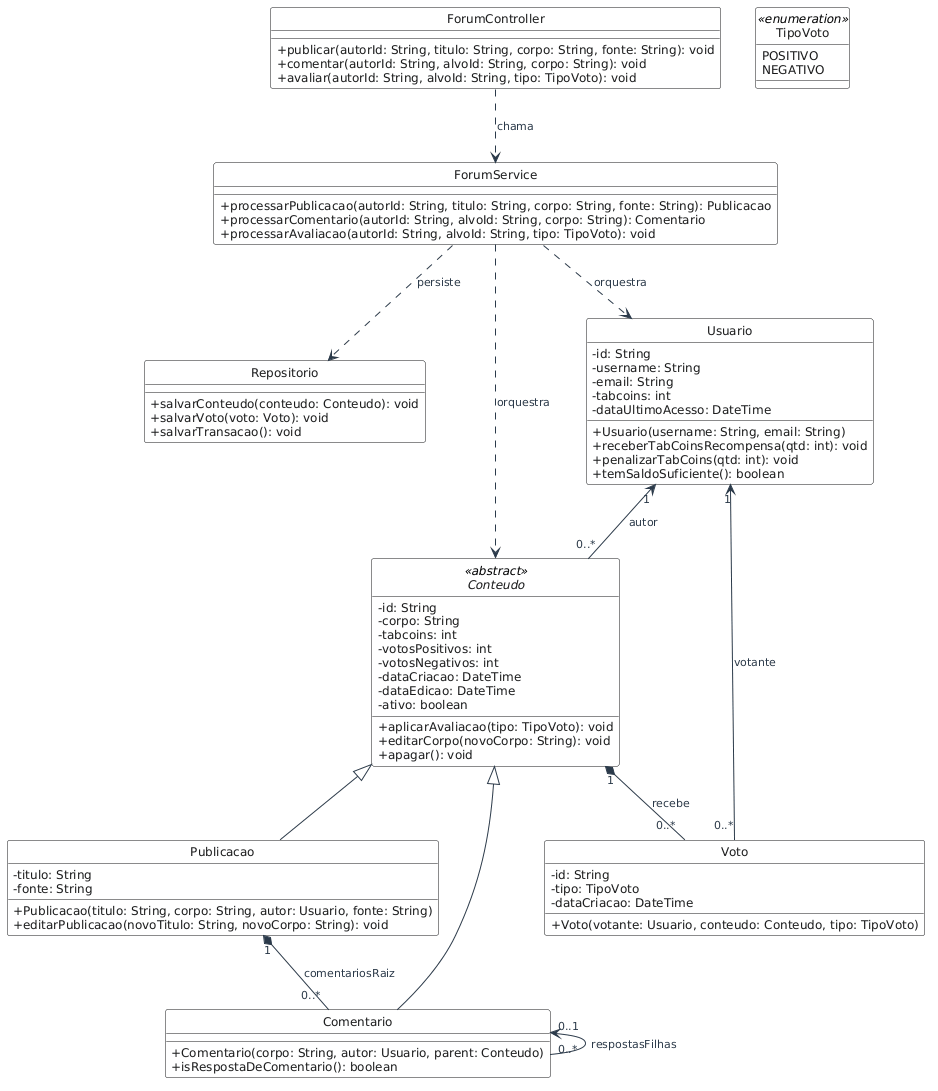

The diagram above was rendered by PlantUML. Its source (embedded in the PNG):
@startuml
hide circle
show empty members
skinparam classAttributeIconSize 0

<style>
classDiagram {
  class {
    BackgroundColor #fbfcfd
    BorderColor #2b3a4a
    BorderThickness 1.5
    FontColor #1a1a1a
    FontSize 12
    HeaderBackgroundColor #e8edf2
  }
  arrow {
    LineColor #2b3a4a
    FontColor #2b3a4a
    FontSize 11
  }
  enum {
    BackgroundColor #fefbf3
    BorderColor #7d6b38
    HeaderBackgroundColor #f9f1d8
  }
}
</style>

' --- CAMADA DE ARQUITETURA ---
class ForumController {
  + publicar(autorId: String, titulo: String, corpo: String, fonte: String): void
  + comentar(autorId: String, alvoId: String, corpo: String): void
  + avaliar(autorId: String, alvoId: String, tipo: TipoVoto): void
}

class ForumService {
  + processarPublicacao(autorId: String, titulo: String, corpo: String, fonte: String): Publicacao
  + processarComentario(autorId: String, alvoId: String, corpo: String): Comentario
  + processarAvaliacao(autorId: String, alvoId: String, tipo: TipoVoto): void
}

class Repositorio {
  + salvarConteudo(conteudo: Conteudo): void
  + salvarVoto(voto: Voto): void
  + salvarTransacao(): void
}

' --- CAMADA DE DOMÍNIO ---
enum TipoVoto <<enumeration>> {
  POSITIVO
  NEGATIVO
}

abstract class Conteudo <<abstract>> {
  - id: String
  - corpo: String
  - tabcoins: int
  - votosPositivos: int
  - votosNegativos: int
  - dataCriacao: DateTime
  - dataEdicao: DateTime
  - ativo: boolean
  + aplicarAvaliacao(tipo: TipoVoto): void
  + editarCorpo(novoCorpo: String): void
  + apagar(): void
}

class Publicacao {
  - titulo: String
  - fonte: String
  + Publicacao(titulo: String, corpo: String, autor: Usuario, fonte: String)
  + editarPublicacao(novoTitulo: String, novoCorpo: String): void
}

class Comentario {
  + Comentario(corpo: String, autor: Usuario, parent: Conteudo)
  + isRespostaDeComentario(): boolean
}

class Usuario {
  - id: String
  - username: String
  - email: String
  - tabcoins: int
  - dataUltimoAcesso: DateTime
  + Usuario(username: String, email: String)
  + receberTabCoinsRecompensa(qtd: int): void
  + penalizarTabCoins(qtd: int): void
  + temSaldoSuficiente(): boolean
}

class Voto {
  - id: String
  - tipo: TipoVoto
  - dataCriacao: DateTime
  + Voto(votante: Usuario, conteudo: Conteudo, tipo: TipoVoto)
}

' Relacionamentos Estruturais do Domínio
Conteudo <|-- Publicacao
Conteudo <|-- Comentario
Usuario "1" <-- "0..*" Conteudo : autor
Usuario "1" <-- "0..*" Voto : votante
Conteudo "1" *-- "0..*" Voto : recebe
Publicacao "1" *-- "0..*" Comentario : comentariosRaiz
Comentario "0..1" <-- "0..*" Comentario : respostasFilhas

' Dependências de Arquitetura (Linhas tracejadas)
ForumController ..> ForumService : chama
ForumService ..> Conteudo : orquestra
ForumService ..> Usuario : orquestra
ForumService ..> Repositorio : persiste
@enduml